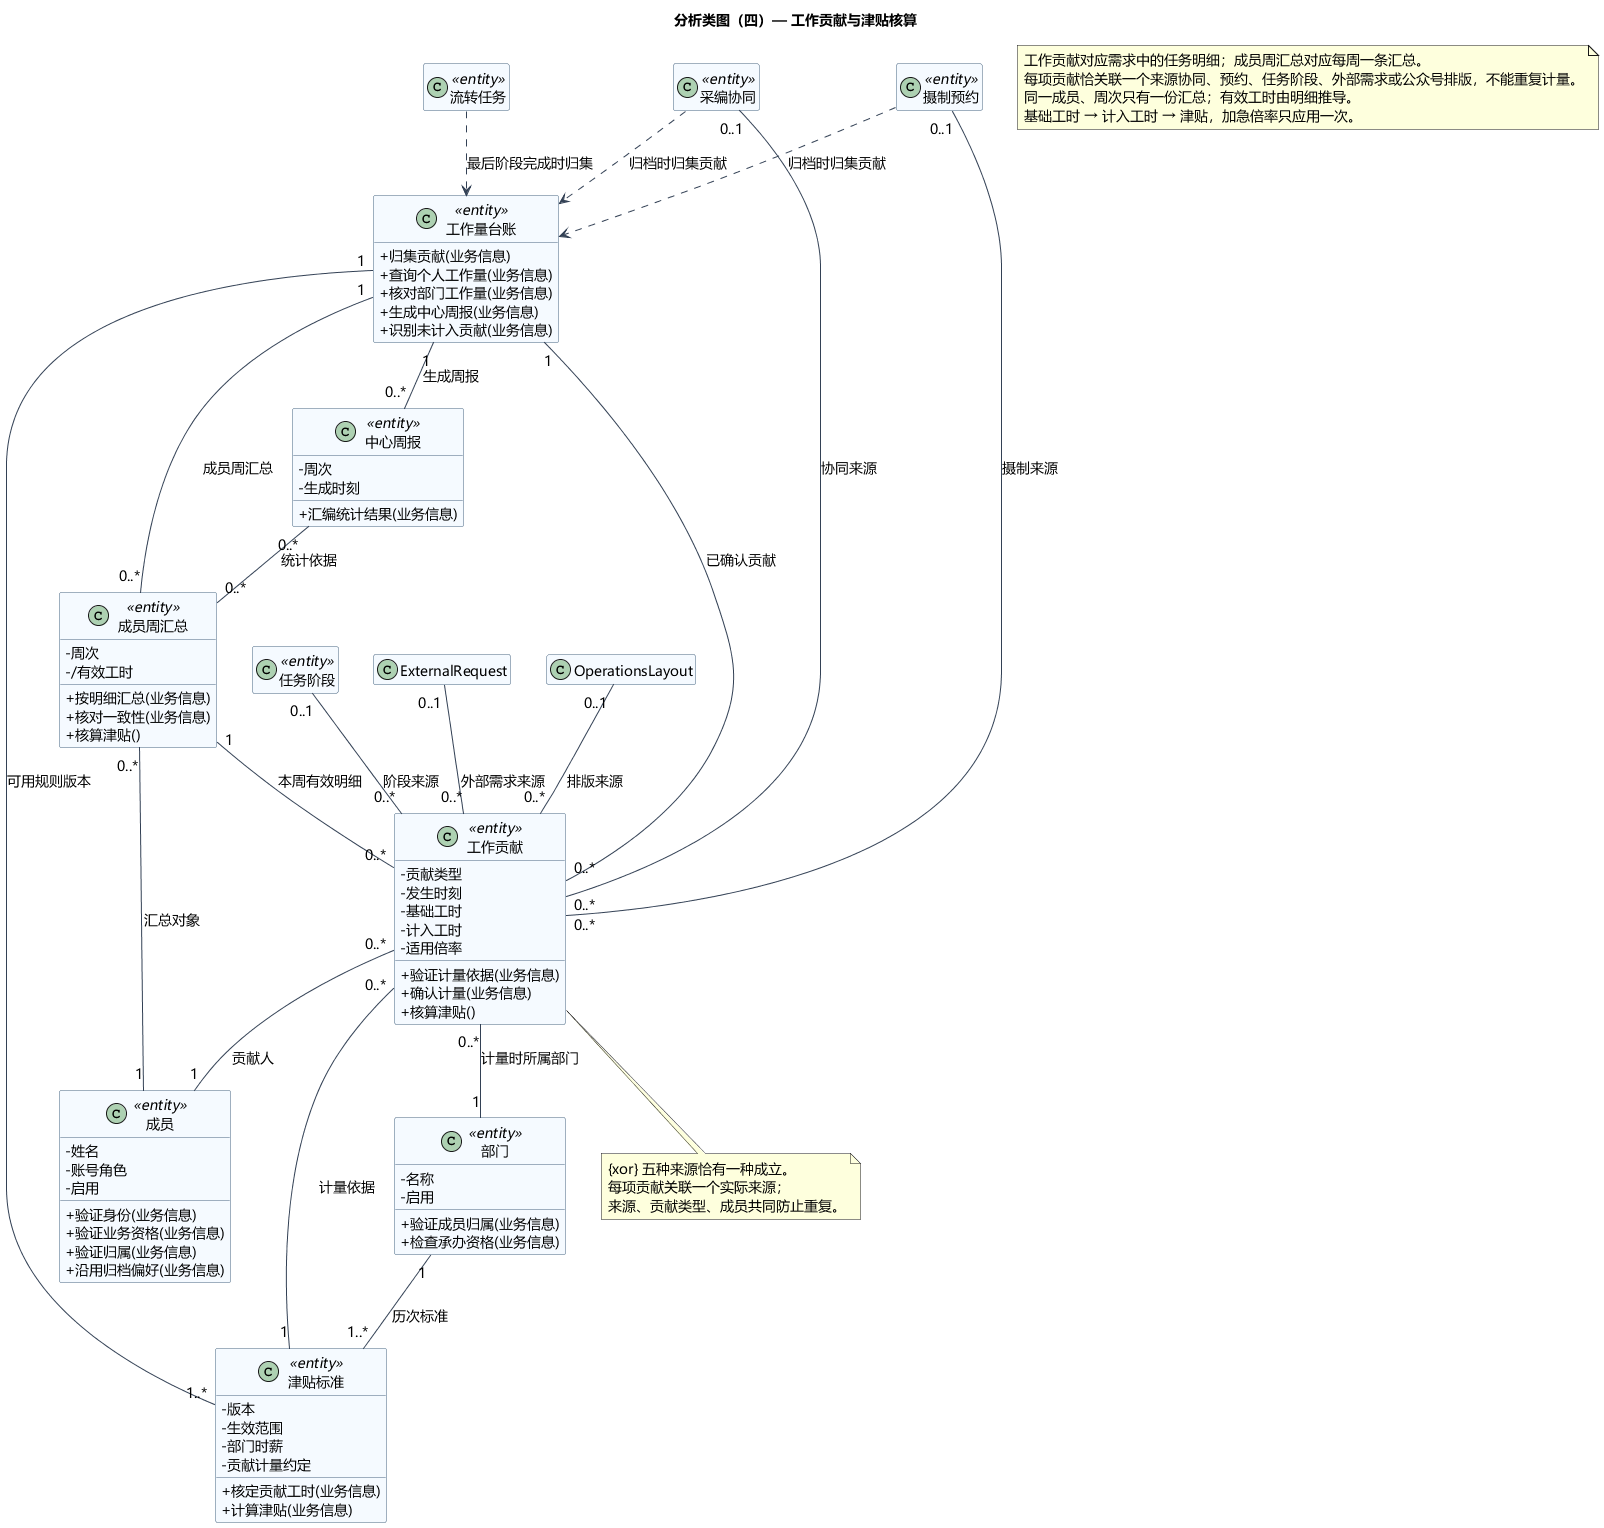

The diagram above was rendered by PlantUML. Its source (embedded in the PNG):
@startuml
title 分析类图（四）— 工作贡献与津贴核算
skinparam defaultFontName Microsoft YaHei
skinparam defaultFontSize 14
skinparam shadowing false
skinparam backgroundColor white
skinparam classAttributeIconSize 0
skinparam classBackgroundColor #F5FAFF
skinparam classBorderColor #46637F
skinparam ArrowColor #334155
skinparam nodesep 35
skinparam ranksep 45
hide empty members
class "工作量台账" as Ledger <<entity>> {
  + 归集贡献(业务信息)
  + 查询个人工作量(业务信息)
  + 核对部门工作量(业务信息)
  + 生成中心周报(业务信息)
  + 识别未计入贡献(业务信息)
}
class "工作贡献" as Contribution <<entity>> {
  - 贡献类型
  - 发生时刻
  - 基础工时
  - 计入工时
  - 适用倍率
  + 验证计量依据(业务信息)
  + 确认计量(业务信息)
  + 核算津贴()
}
class "成员周汇总" as Weekly <<entity>> {
  - 周次
  - /有效工时
  + 按明细汇总(业务信息)
  + 核对一致性(业务信息)
  + 核算津贴()
}
class "津贴标准" as Allowance <<entity>> {
  - 版本
  - 生效范围
  - 部门时薪
  - 贡献计量约定
  + 核定贡献工时(业务信息)
  + 计算津贴(业务信息)
}
class "中心周报" as Report <<entity>> {
  - 周次
  - 生成时刻
  + 汇编统计结果(业务信息)
}
class "成员" as Member <<entity>> {
  - 姓名
  - 账号角色
  - 启用
  + 验证身份(业务信息)
  + 验证业务资格(业务信息)
  + 验证归属(业务信息)
  + 沿用归档偏好(业务信息)
}
class "部门" as Department <<entity>> {
  - 名称
  - 启用
  + 验证成员归属(业务信息)
  + 检查承办资格(业务信息)
}

class "采编协同" as Editorial <<entity>>
class "摄制预约" as Booking <<entity>>
class "任务阶段" as Stage <<entity>>
class "流转任务" as Workflow <<entity>>
Ledger "1" -- "0..*" Contribution : 已确认贡献
Ledger "1" -- "0..*" Weekly : 成员周汇总
Ledger "1" -- "1..*" Allowance : 可用规则版本
Ledger "1" -- "0..*" Report : 生成周报
Editorial ..> Ledger : 归档时归集贡献
Booking ..> Ledger : 归档时归集贡献
Workflow ..> Ledger : 最后阶段完成时归集
Contribution "0..*" -- "1" Member : 贡献人
Contribution "0..*" -- "1" Department : 计量时所属部门
Contribution "0..*" -- "1" Allowance : 计量依据
Department "1" -- "1..*" Allowance : 历次标准
Weekly "0..*" -- "1" Member : 汇总对象
Weekly "1" -- "0..*" Contribution : 本周有效明细
Report "0..*" -- "0..*" Weekly : 统计依据
Editorial "0..1" -- "0..*" Contribution : 协同来源
Booking "0..1" -- "0..*" Contribution : 摄制来源
Stage "0..1" -- "0..*" Contribution : 阶段来源
ExternalRequest "0..1" -- "0..*" Contribution : 外部需求来源
OperationsLayout "0..1" -- "0..*" Contribution : 排版来源
note bottom of Contribution
  {xor} 五种来源恰有一种成立。
  每项贡献关联一个实际来源；
  来源、贡献类型、成员共同防止重复。
end note

note "工作贡献对应需求中的任务明细；成员周汇总对应每周一条汇总。\n每项贡献恰关联一个来源协同、预约、任务阶段、外部需求或公众号排版，不能重复计量。\n同一成员、周次只有一份汇总；有效工时由明细推导。\n基础工时 → 计入工时 → 津贴，加急倍率只应用一次。" as Guidance
@enduml